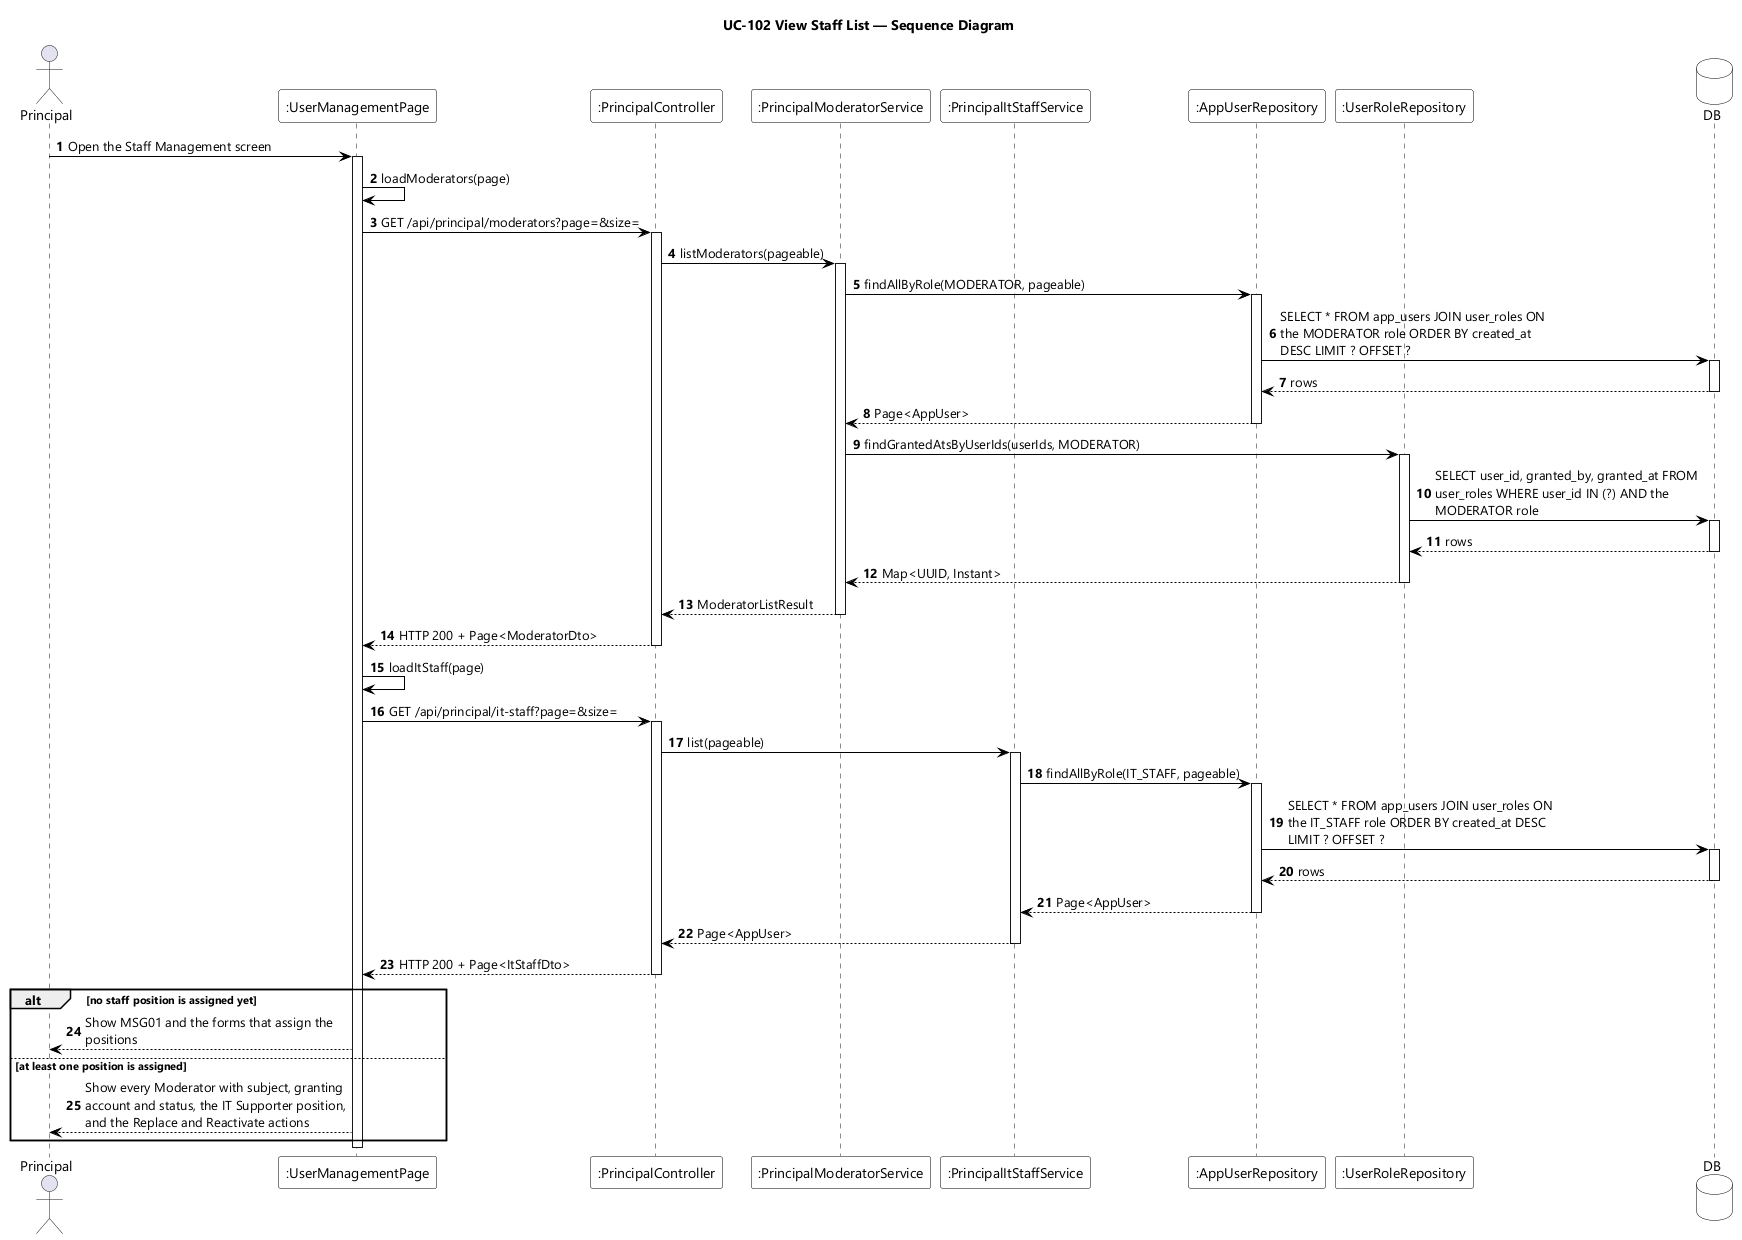

The diagram above was rendered by PlantUML. Its source (embedded in the PNG):
@startuml UC-102 View Staff List - Sequence Diagram
skinparamlocked dpi 96
skinparam defaultFontName "Segoe UI"
skinparam shadowing false
skinparam ParticipantBackgroundColor #FFFFFF
skinparam ParticipantBorderColor #000000
skinparam DatabaseBackgroundColor #FFFFFF
skinparam DatabaseBorderColor #000000
skinparam ArrowColor #000000
skinparam sequenceMessageAlign left
skinparam maxMessageSize 280
title UC-102 View Staff List — Sequence Diagram

actor Principal
participant ":UserManagementPage" as UI
participant ":PrincipalController" as CTL
participant ":PrincipalModeratorService" as MODSVC
participant ":PrincipalItStaffService" as ITSVC
participant ":AppUserRepository" as USERS
participant ":UserRoleRepository" as ROLES
database DB

autonumber
Principal -> UI : Open the Staff Management screen
activate UI
UI -> UI : loadModerators(page)
UI -> CTL : GET /api/principal/moderators?page=&size=
activate CTL
CTL -> MODSVC : listModerators(pageable)
activate MODSVC
MODSVC -> USERS : findAllByRole(MODERATOR, pageable)
activate USERS
USERS -> DB : SELECT * FROM app_users JOIN user_roles ON the MODERATOR role ORDER BY created_at DESC LIMIT ? OFFSET ?
activate DB
DB --> USERS : rows
deactivate DB
USERS --> MODSVC : Page<AppUser>
deactivate USERS
MODSVC -> ROLES : findGrantedAtsByUserIds(userIds, MODERATOR)
activate ROLES
ROLES -> DB : SELECT user_id, granted_by, granted_at FROM user_roles WHERE user_id IN (?) AND the MODERATOR role
activate DB
DB --> ROLES : rows
deactivate DB
ROLES --> MODSVC : Map<UUID, Instant>
deactivate ROLES
MODSVC --> CTL : ModeratorListResult
deactivate MODSVC
CTL --> UI : HTTP 200 + Page<ModeratorDto>
deactivate CTL

UI -> UI : loadItStaff(page)
UI -> CTL : GET /api/principal/it-staff?page=&size=
activate CTL
CTL -> ITSVC : list(pageable)
activate ITSVC
ITSVC -> USERS : findAllByRole(IT_STAFF, pageable)
activate USERS
USERS -> DB : SELECT * FROM app_users JOIN user_roles ON the IT_STAFF role ORDER BY created_at DESC LIMIT ? OFFSET ?
activate DB
DB --> USERS : rows
deactivate DB
USERS --> ITSVC : Page<AppUser>
deactivate USERS
ITSVC --> CTL : Page<AppUser>
deactivate ITSVC
CTL --> UI : HTTP 200 + Page<ItStaffDto>
deactivate CTL

alt no staff position is assigned yet
  UI --> Principal : Show MSG01 and the forms that assign the positions
else at least one position is assigned
  UI --> Principal : Show every Moderator with subject, granting account and status, the IT Supporter position, and the Replace and Reactivate actions
end
deactivate UI
@enduml